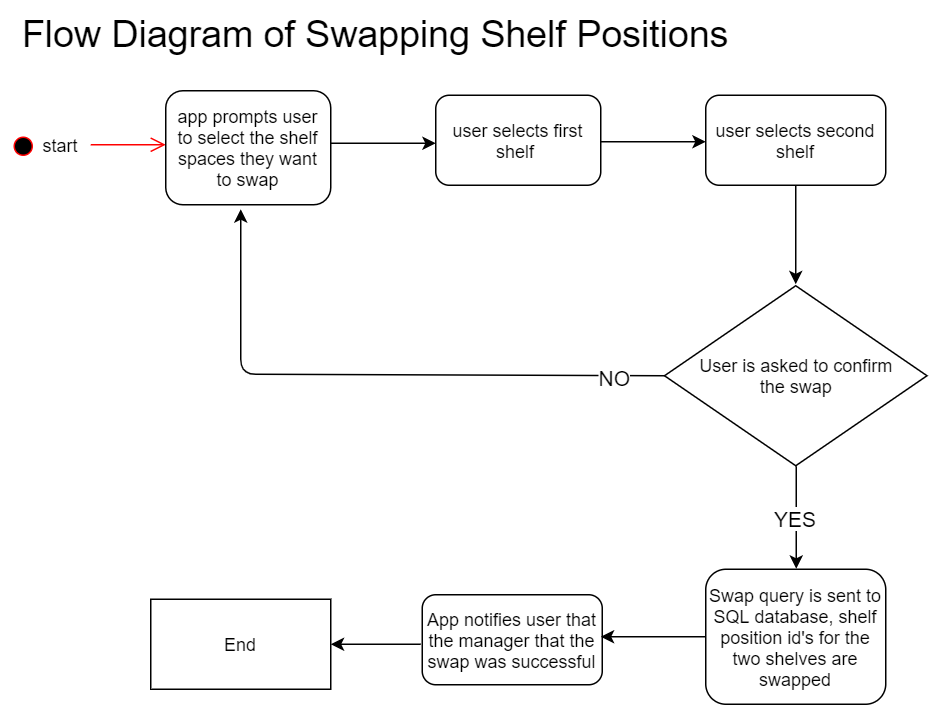

The diagram above was exported from draw.io. Its source (the exported page's mxGraphModel, read from the mxfile embedded in the PNG):
<mxGraphModel dx="1173" dy="643" grid="1" gridSize="10" guides="1" tooltips="1" connect="1" arrows="1" fold="1" page="1" pageScale="1" pageWidth="650" pageHeight="500" math="0" shadow="0">
  <root>
    <mxCell id="0" />
    <mxCell id="1" parent="0" />
    <mxCell id="fSoC5HEm3a8OrixpvEJM-3" value="" style="ellipse;html=1;shape=startState;fillColor=#000000;strokeColor=#ff0000;" parent="1" vertex="1">
      <mxGeometry x="20" y="97" width="20" height="20" as="geometry" />
    </mxCell>
    <mxCell id="fSoC5HEm3a8OrixpvEJM-4" value="" style="edgeStyle=orthogonalEdgeStyle;html=1;verticalAlign=bottom;endArrow=open;endSize=8;strokeColor=#ff0000;" parent="1" edge="1">
      <mxGeometry relative="1" as="geometry">
        <mxPoint x="125" y="106" as="targetPoint" />
        <mxPoint x="75" y="106" as="sourcePoint" />
      </mxGeometry>
    </mxCell>
    <mxCell id="fSoC5HEm3a8OrixpvEJM-7" value="start" style="text;html=1;strokeColor=none;fillColor=none;align=center;verticalAlign=middle;whiteSpace=wrap;rounded=0;" parent="1" vertex="1">
      <mxGeometry x="35" y="96" width="40" height="20" as="geometry" />
    </mxCell>
    <mxCell id="fSoC5HEm3a8OrixpvEJM-12" value="app prompts user to select the shelf spaces they want to swap" style="rounded=1;whiteSpace=wrap;html=1;" parent="1" vertex="1">
      <mxGeometry x="125" y="70" width="110" height="76" as="geometry" />
    </mxCell>
    <mxCell id="fSoC5HEm3a8OrixpvEJM-13" value="" style="endArrow=classic;html=1;" parent="1" edge="1">
      <mxGeometry width="50" height="50" relative="1" as="geometry">
        <mxPoint x="235" y="105" as="sourcePoint" />
        <mxPoint x="305" y="105" as="targetPoint" />
      </mxGeometry>
    </mxCell>
    <mxCell id="fSoC5HEm3a8OrixpvEJM-14" value="user selects first shelf&amp;nbsp;" style="rounded=1;whiteSpace=wrap;html=1;" parent="1" vertex="1">
      <mxGeometry x="305" y="73" width="110" height="60" as="geometry" />
    </mxCell>
    <mxCell id="fSoC5HEm3a8OrixpvEJM-16" value="" style="endArrow=classic;html=1;" parent="1" edge="1">
      <mxGeometry width="50" height="50" relative="1" as="geometry">
        <mxPoint x="415" y="104" as="sourcePoint" />
        <mxPoint x="485" y="104" as="targetPoint" />
      </mxGeometry>
    </mxCell>
    <mxCell id="fSoC5HEm3a8OrixpvEJM-17" value="user selects second shelf" style="rounded=1;whiteSpace=wrap;html=1;" parent="1" vertex="1">
      <mxGeometry x="485" y="73" width="120" height="60" as="geometry" />
    </mxCell>
    <mxCell id="fSoC5HEm3a8OrixpvEJM-18" value="" style="endArrow=classic;html=1;exitX=0.5;exitY=1;exitDx=0;exitDy=0;" parent="1" source="fSoC5HEm3a8OrixpvEJM-17" edge="1">
      <mxGeometry width="50" height="50" relative="1" as="geometry">
        <mxPoint x="535" y="239" as="sourcePoint" />
        <mxPoint x="545" y="199" as="targetPoint" />
      </mxGeometry>
    </mxCell>
    <mxCell id="vb-IN3bA_6mP8aoNSP2q-2" value="YES" style="edgeStyle=orthogonalEdgeStyle;rounded=0;orthogonalLoop=1;jettySize=auto;html=1;exitX=0.5;exitY=1;exitDx=0;exitDy=0;entryX=0.5;entryY=0;entryDx=0;entryDy=0;startArrow=none;startFill=0;fontSize=14;" edge="1" parent="1" source="fSoC5HEm3a8OrixpvEJM-19" target="fSoC5HEm3a8OrixpvEJM-25">
      <mxGeometry relative="1" as="geometry" />
    </mxCell>
    <mxCell id="fSoC5HEm3a8OrixpvEJM-19" value="User is asked to confirm &lt;br&gt;the swap" style="rhombus;whiteSpace=wrap;html=1;" parent="1" vertex="1">
      <mxGeometry x="457.5" y="200" width="175" height="120" as="geometry" />
    </mxCell>
    <mxCell id="fSoC5HEm3a8OrixpvEJM-21" value="NO" style="endArrow=classic;html=1;exitX=0;exitY=0.5;exitDx=0;exitDy=0;fontSize=14;" parent="1" source="fSoC5HEm3a8OrixpvEJM-19" edge="1">
      <mxGeometry x="-0.8333" y="1" width="50" height="50" relative="1" as="geometry">
        <mxPoint x="400" y="259" as="sourcePoint" />
        <mxPoint x="175" y="149" as="targetPoint" />
        <Array as="points">
          <mxPoint x="175" y="259" />
        </Array>
        <mxPoint as="offset" />
      </mxGeometry>
    </mxCell>
    <mxCell id="fSoC5HEm3a8OrixpvEJM-25" value="Swap query is sent to SQL database, shelf position id's for the two shelves are swapped" style="rounded=1;whiteSpace=wrap;html=1;" parent="1" vertex="1">
      <mxGeometry x="485" y="389" width="120" height="90" as="geometry" />
    </mxCell>
    <mxCell id="iTnY9im_RruC1AQhon-V-1" value="App notifies user that the manager that the swap was successful" style="rounded=1;whiteSpace=wrap;html=1;" parent="1" vertex="1">
      <mxGeometry x="296" y="406" width="120" height="60" as="geometry" />
    </mxCell>
    <mxCell id="iTnY9im_RruC1AQhon-V-2" value="" style="endArrow=classic;html=1;exitX=0;exitY=0.5;exitDx=0;exitDy=0;" parent="1" source="fSoC5HEm3a8OrixpvEJM-25" edge="1">
      <mxGeometry width="50" height="50" relative="1" as="geometry">
        <mxPoint x="475" y="449" as="sourcePoint" />
        <mxPoint x="415" y="434" as="targetPoint" />
      </mxGeometry>
    </mxCell>
    <mxCell id="iTnY9im_RruC1AQhon-V-11" value="" style="endArrow=classic;html=1;" parent="1" edge="1">
      <mxGeometry width="50" height="50" relative="1" as="geometry">
        <mxPoint x="295" y="439" as="sourcePoint" />
        <mxPoint x="235" y="439" as="targetPoint" />
      </mxGeometry>
    </mxCell>
    <mxCell id="iTnY9im_RruC1AQhon-V-12" value="End" style="rounded=0;whiteSpace=wrap;html=1;" parent="1" vertex="1">
      <mxGeometry x="115" y="409" width="120" height="60" as="geometry" />
    </mxCell>
    <mxCell id="OtO9M0VNMKh3Gxd8TOuL-1" value="&lt;font style=&quot;font-size: 25px&quot;&gt;Flow Diagram of Swapping Shelf Positions&lt;/font&gt;" style="text;html=1;strokeColor=none;fillColor=none;align=center;verticalAlign=middle;whiteSpace=wrap;rounded=0;" parent="1" vertex="1">
      <mxGeometry x="15" y="10" width="500" height="42" as="geometry" />
    </mxCell>
  </root>
</mxGraphModel>